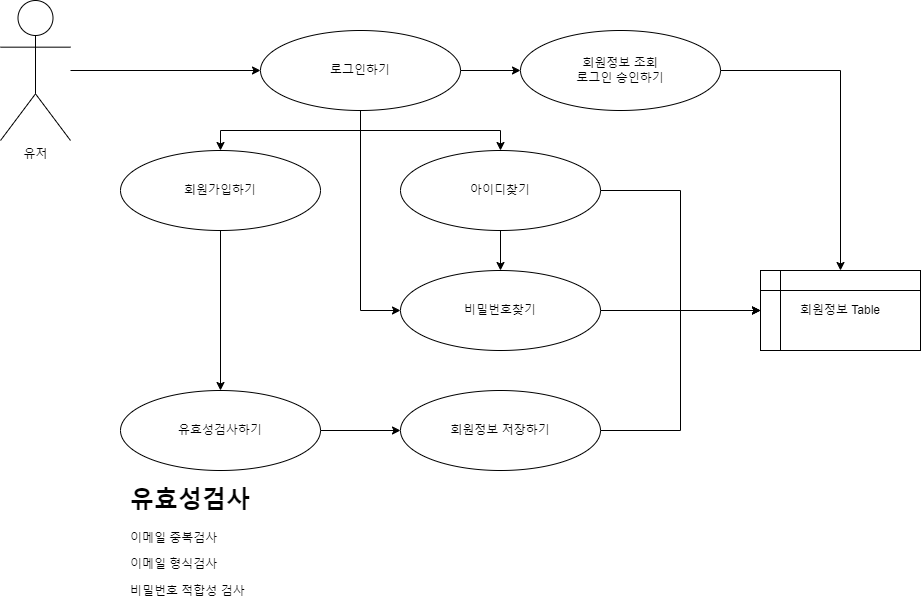

The diagram above was exported from draw.io. Its source (the exported page's mxGraphModel, read from the mxfile embedded in the PNG):
<mxGraphModel dx="1434" dy="756" grid="1" gridSize="10" guides="1" tooltips="1" connect="1" arrows="1" fold="1" page="1" pageScale="1" pageWidth="4681" pageHeight="3300" math="0" shadow="0">
  <root>
    <mxCell id="0" />
    <mxCell id="1" parent="0" />
    <mxCell id="_bP_npE_BkTZKTOw4hE0-4" style="edgeStyle=orthogonalEdgeStyle;rounded=0;orthogonalLoop=1;jettySize=auto;html=1;entryX=0;entryY=0.5;entryDx=0;entryDy=0;" edge="1" parent="1" source="_bP_npE_BkTZKTOw4hE0-1" target="_bP_npE_BkTZKTOw4hE0-3">
      <mxGeometry relative="1" as="geometry" />
    </mxCell>
    <mxCell id="_bP_npE_BkTZKTOw4hE0-1" value="유저" style="shape=umlActor;verticalLabelPosition=bottom;verticalAlign=top;html=1;outlineConnect=0;" vertex="1" parent="1">
      <mxGeometry x="240" y="210" width="70" height="140" as="geometry" />
    </mxCell>
    <mxCell id="_bP_npE_BkTZKTOw4hE0-9" style="edgeStyle=orthogonalEdgeStyle;rounded=0;orthogonalLoop=1;jettySize=auto;html=1;entryX=0.5;entryY=0;entryDx=0;entryDy=0;" edge="1" parent="1" source="_bP_npE_BkTZKTOw4hE0-3" target="_bP_npE_BkTZKTOw4hE0-6">
      <mxGeometry relative="1" as="geometry" />
    </mxCell>
    <mxCell id="_bP_npE_BkTZKTOw4hE0-12" style="edgeStyle=orthogonalEdgeStyle;rounded=0;orthogonalLoop=1;jettySize=auto;html=1;entryX=0.5;entryY=0;entryDx=0;entryDy=0;" edge="1" parent="1" source="_bP_npE_BkTZKTOw4hE0-3" target="_bP_npE_BkTZKTOw4hE0-7">
      <mxGeometry relative="1" as="geometry" />
    </mxCell>
    <mxCell id="_bP_npE_BkTZKTOw4hE0-14" style="edgeStyle=orthogonalEdgeStyle;rounded=0;orthogonalLoop=1;jettySize=auto;html=1;entryX=0;entryY=0.5;entryDx=0;entryDy=0;" edge="1" parent="1" source="_bP_npE_BkTZKTOw4hE0-3" target="_bP_npE_BkTZKTOw4hE0-8">
      <mxGeometry relative="1" as="geometry" />
    </mxCell>
    <mxCell id="_bP_npE_BkTZKTOw4hE0-23" style="edgeStyle=orthogonalEdgeStyle;rounded=0;orthogonalLoop=1;jettySize=auto;html=1;entryX=0;entryY=0.5;entryDx=0;entryDy=0;" edge="1" parent="1" source="_bP_npE_BkTZKTOw4hE0-3" target="_bP_npE_BkTZKTOw4hE0-22">
      <mxGeometry relative="1" as="geometry" />
    </mxCell>
    <mxCell id="_bP_npE_BkTZKTOw4hE0-3" value="로그인하기" style="ellipse;whiteSpace=wrap;html=1;" vertex="1" parent="1">
      <mxGeometry x="500" y="240" width="200" height="80" as="geometry" />
    </mxCell>
    <mxCell id="_bP_npE_BkTZKTOw4hE0-17" style="edgeStyle=orthogonalEdgeStyle;rounded=0;orthogonalLoop=1;jettySize=auto;html=1;entryX=0.5;entryY=0;entryDx=0;entryDy=0;" edge="1" parent="1" source="_bP_npE_BkTZKTOw4hE0-6" target="_bP_npE_BkTZKTOw4hE0-15">
      <mxGeometry relative="1" as="geometry" />
    </mxCell>
    <mxCell id="_bP_npE_BkTZKTOw4hE0-6" value="회원가입하기" style="ellipse;whiteSpace=wrap;html=1;" vertex="1" parent="1">
      <mxGeometry x="360" y="360" width="200" height="80" as="geometry" />
    </mxCell>
    <mxCell id="_bP_npE_BkTZKTOw4hE0-13" style="edgeStyle=orthogonalEdgeStyle;rounded=0;orthogonalLoop=1;jettySize=auto;html=1;entryX=0.5;entryY=0;entryDx=0;entryDy=0;" edge="1" parent="1" source="_bP_npE_BkTZKTOw4hE0-7" target="_bP_npE_BkTZKTOw4hE0-8">
      <mxGeometry relative="1" as="geometry" />
    </mxCell>
    <mxCell id="_bP_npE_BkTZKTOw4hE0-25" style="edgeStyle=orthogonalEdgeStyle;rounded=0;orthogonalLoop=1;jettySize=auto;html=1;entryX=0;entryY=0.5;entryDx=0;entryDy=0;" edge="1" parent="1" source="_bP_npE_BkTZKTOw4hE0-7" target="_bP_npE_BkTZKTOw4hE0-20">
      <mxGeometry relative="1" as="geometry" />
    </mxCell>
    <mxCell id="_bP_npE_BkTZKTOw4hE0-7" value="아이디찾기" style="ellipse;whiteSpace=wrap;html=1;" vertex="1" parent="1">
      <mxGeometry x="640" y="360" width="200" height="80" as="geometry" />
    </mxCell>
    <mxCell id="_bP_npE_BkTZKTOw4hE0-26" style="edgeStyle=orthogonalEdgeStyle;rounded=0;orthogonalLoop=1;jettySize=auto;html=1;entryX=0;entryY=0.5;entryDx=0;entryDy=0;" edge="1" parent="1" source="_bP_npE_BkTZKTOw4hE0-8" target="_bP_npE_BkTZKTOw4hE0-20">
      <mxGeometry relative="1" as="geometry" />
    </mxCell>
    <mxCell id="_bP_npE_BkTZKTOw4hE0-8" value="비밀번호찾기" style="ellipse;whiteSpace=wrap;html=1;" vertex="1" parent="1">
      <mxGeometry x="640" y="480" width="200" height="80" as="geometry" />
    </mxCell>
    <mxCell id="_bP_npE_BkTZKTOw4hE0-19" style="edgeStyle=orthogonalEdgeStyle;rounded=0;orthogonalLoop=1;jettySize=auto;html=1;entryX=0;entryY=0.5;entryDx=0;entryDy=0;" edge="1" parent="1" source="_bP_npE_BkTZKTOw4hE0-15" target="_bP_npE_BkTZKTOw4hE0-18">
      <mxGeometry relative="1" as="geometry" />
    </mxCell>
    <mxCell id="_bP_npE_BkTZKTOw4hE0-15" value="유효성검사하기" style="ellipse;whiteSpace=wrap;html=1;" vertex="1" parent="1">
      <mxGeometry x="360" y="600" width="200" height="80" as="geometry" />
    </mxCell>
    <mxCell id="_bP_npE_BkTZKTOw4hE0-16" value="&lt;h1&gt;유효성검사&lt;/h1&gt;&lt;p&gt;이메일 중복검사&lt;/p&gt;&lt;p&gt;이메일 형식검사&lt;/p&gt;&lt;p&gt;비밀번호 적합성 검사&lt;/p&gt;" style="text;html=1;strokeColor=none;fillColor=none;spacing=5;spacingTop=-20;whiteSpace=wrap;overflow=hidden;rounded=0;" vertex="1" parent="1">
      <mxGeometry x="365" y="690" width="190" height="120" as="geometry" />
    </mxCell>
    <mxCell id="_bP_npE_BkTZKTOw4hE0-21" style="edgeStyle=orthogonalEdgeStyle;rounded=0;orthogonalLoop=1;jettySize=auto;html=1;entryX=0;entryY=0.5;entryDx=0;entryDy=0;" edge="1" parent="1" source="_bP_npE_BkTZKTOw4hE0-18" target="_bP_npE_BkTZKTOw4hE0-20">
      <mxGeometry relative="1" as="geometry" />
    </mxCell>
    <mxCell id="_bP_npE_BkTZKTOw4hE0-18" value="회원정보 저장하기" style="ellipse;whiteSpace=wrap;html=1;" vertex="1" parent="1">
      <mxGeometry x="640" y="600" width="200" height="80" as="geometry" />
    </mxCell>
    <mxCell id="_bP_npE_BkTZKTOw4hE0-20" value="회원정보 Table" style="shape=internalStorage;whiteSpace=wrap;html=1;backgroundOutline=1;" vertex="1" parent="1">
      <mxGeometry x="1000" y="480" width="160" height="80" as="geometry" />
    </mxCell>
    <mxCell id="_bP_npE_BkTZKTOw4hE0-24" style="edgeStyle=orthogonalEdgeStyle;rounded=0;orthogonalLoop=1;jettySize=auto;html=1;entryX=0.5;entryY=0;entryDx=0;entryDy=0;" edge="1" parent="1" source="_bP_npE_BkTZKTOw4hE0-22" target="_bP_npE_BkTZKTOw4hE0-20">
      <mxGeometry relative="1" as="geometry" />
    </mxCell>
    <mxCell id="_bP_npE_BkTZKTOw4hE0-22" value="회원정보 조회&lt;br&gt;로그인 승인하기" style="ellipse;whiteSpace=wrap;html=1;" vertex="1" parent="1">
      <mxGeometry x="760" y="240" width="200" height="80" as="geometry" />
    </mxCell>
  </root>
</mxGraphModel>